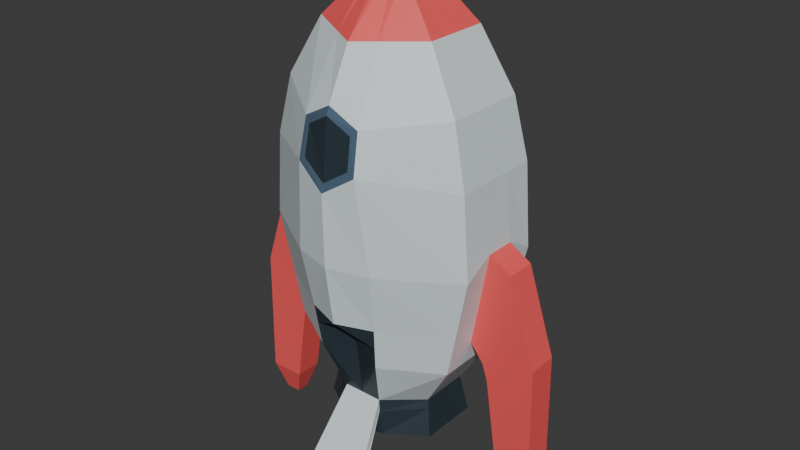 # Source: cohete.blend  (saved by Blender 5.0.118; exported with 4.5.12 LTS)
import bpy
from mathutils import Matrix  # noqa: F401  (used for matrix-valued properties, if any)

bpy.ops.wm.read_factory_settings(use_empty=True)
scene = bpy.context.scene
scene.name = 'Scene'

# ---- collections
col_collection = bpy.data.collections.new('Collection'); scene.collection.children.link(col_collection)

# ---- materials (node trees are filled in below, after node groups)
mat_metal = bpy.data.materials.new('Metal')
mat_metal.alpha_threshold = 0.0
mat_metal.use_backface_culling_lightprobe_volume = False
mat_metal.roughness = 0.5
mat_metal.line_color = (0.0, 0.0, 0.0, 1.0)
mat_rojo = bpy.data.materials.new('Rojo')
mat_oscuro = bpy.data.materials.new('Oscuro')
mat_borde = bpy.data.materials.new('Borde')

# ---- material node trees
mat_metal.use_nodes = True; mat_metal.node_tree.nodes.clear()
_N = mat_metal.node_tree.nodes; _L = mat_metal.node_tree.links
n0 = _N.new('ShaderNodeOutputMaterial'); n0.name = 'Material Output'; n0.location = (200, 100)
n1 = _N.new('ShaderNodeBsdfPrincipled'); n1.name = 'Principled BSDF'; n1.location = (-200, 100)
n1.inputs[0].default_value = (0.7231, 0.807, 0.8388, 1.0)
_L.new(n1.outputs[0], n0.inputs[0])
n0.is_active_output = True
mat_rojo.use_nodes = True; mat_rojo.node_tree.nodes.clear()
_N = mat_rojo.node_tree.nodes; _L = mat_rojo.node_tree.links
n0 = _N.new('ShaderNodeBsdfPrincipled'); n0.name = 'Principled BSDF'; n0.location = (-200, 100)
n0.inputs[0].default_value = (0.956, 0.1046, 0.1046, 1.0)
n1 = _N.new('ShaderNodeOutputMaterial'); n1.name = 'Material Output'; n1.location = (200, 100)
_L.new(n0.outputs[0], n1.inputs[0])
n1.is_active_output = True
mat_oscuro.use_nodes = True; mat_oscuro.node_tree.nodes.clear()
_N = mat_oscuro.node_tree.nodes; _L = mat_oscuro.node_tree.links
n0 = _N.new('ShaderNodeBsdfPrincipled'); n0.name = 'Principled BSDF'; n0.location = (-200, 100)
n0.inputs[0].default_value = (0.02416, 0.03955, 0.05127, 1.0)
n1 = _N.new('ShaderNodeOutputMaterial'); n1.name = 'Material Output'; n1.location = (200, 100)
_L.new(n0.outputs[0], n1.inputs[0])
n1.is_active_output = True
mat_borde.use_nodes = True; mat_borde.node_tree.nodes.clear()
_N = mat_borde.node_tree.nodes; _L = mat_borde.node_tree.links
n0 = _N.new('ShaderNodeBsdfPrincipled'); n0.name = 'Principled BSDF'; n0.location = (-200, 100)
n0.inputs[0].default_value = (0.07619, 0.1274, 0.1912, 1.0)
n1 = _N.new('ShaderNodeOutputMaterial'); n1.name = 'Material Output'; n1.location = (200, 100)
_L.new(n0.outputs[0], n1.inputs[0])
n1.is_active_output = True

# ---- world
world_world = bpy.data.worlds.new('World'); scene.world = world_world
world_world.use_nodes = True; world_world.node_tree.nodes.clear()
_N = world_world.node_tree.nodes; _L = world_world.node_tree.links
n0 = _N.new('ShaderNodeOutputWorld'); n0.name = 'World Output'; n0.location = (200, 100)
n1 = _N.new('ShaderNodeBackground'); n1.name = 'Background'; n1.location = (-200, 100)
n1.inputs[0].default_value = (0.05088, 0.05088, 0.05088, 1.0)
_L.new(n1.outputs[0], n0.inputs[0])
n0.is_active_output = True
world_world.color = (0.05088, 0.05088, 0.05088)
world_world.sun_shadow_jitter_overblur = 0.0

# ---- meshes
me_cube = bpy.data.meshes.new('Cube')
me_cube.from_pydata([(0.9464, 0.4053, 2.917), (0.8006, 0.3694, 1.259), (0.9464, -0.4053, 2.917), (0.8006, -0.3694, 1.259), (0.0, 0.8354, 1.259), (0.0, -0.9162, 2.826), (0.0, -0.5539, 1.259), (0.0, 1.0, 2.826), (1.001, 0.4053, 2.18), (1.001, -0.4053, 2.18), (0.0, 1.0, 2.186), (0.0, -0.9063, 2.186), (0.4954, -0.224, 0.7967), (0.0, -0.4953, 0.7967), (0.4954, 0.224, 0.7967), (0.0, 0.4901, 0.7967), (0.5557, -0.273, 0.4627), (0.0, -0.5401, 0.4413), (0.5557, 0.273, 0.4627), (0.0, 0.5972, 0.3984), (0.5389, 0.2957, 3.961), (0.5389, -0.2957, 3.961), (0.0, -0.5895, 3.923), (0.0, 0.5895, 3.923), (0.1554, 0.1322, 4.378), (0.1554, -0.1322, 4.378), (0.0, -0.1322, 4.411), (0.0, 0.1322, 4.411), (0.8231, -0.3732, 3.446), (0.0, -0.8052, 3.497), (0.0, 0.7919, 3.497), (0.8231, 0.3732, 3.446), (0.8451, 0.3774, 1.464), (0.8451, -0.3774, 1.464), (0.0, 0.872, 1.465), (0.0, -0.5905, 1.465), (0.9464, 0.1398, 2.917), (0.8006, 0.1274, 1.259), (1.001, 0.1398, 2.329), (0.4954, 0.07725, 0.7967), (0.5557, 0.09414, 0.4627), (0.0, 0.2059, 0.4125), (0.5389, 0.102, 3.961), (0.1554, 0.0456, 4.378), (0.0, 0.0456, 4.411), (0.8231, 0.1287, 3.446), (0.8451, 0.1301, 1.464), (0.9464, -0.1293, 2.917), (1.001, -0.1293, 2.329), (0.0, -0.1905, 0.4267), (0.5389, -0.09433, 3.961), (0.1554, -0.04218, 4.378), (0.0, -0.04218, 4.411), (0.8231, -0.119, 3.446), (0.8451, -0.1204, 1.464), (0.8006, -0.1178, 1.259), (0.4954, -0.07146, 0.7967), (0.5557, -0.08708, 0.4627), (1.202, 0.1398, 2.211), (0.9632, 0.1301, 1.318), (1.202, -0.1293, 2.211), (0.9632, -0.1204, 1.318), (1.452, 0.1398, 1.444), (1.015, 0.1301, 1.172), (1.452, -0.1293, 1.444), (1.015, -0.1204, 1.172), (1.469, 0.1398, 0.2681), (1.154, 0.1301, 0.2631), (1.469, -0.1293, 0.2681), (1.154, -0.1204, 0.2631), (1.385, 0.06379, 0.001931), (1.247, 0.05959, -0.0002324), (1.385, -0.05351, 0.001931), (1.247, -0.04963, -0.0002324), (0.2941, -0.6642, 1.259), (0.3015, 0.7815, 3.012), (0.2941, 0.6642, 1.259), (0.2765, -0.8597, 3.006), (0.3677, -0.8015, 2.184), (0.3677, 0.7815, 2.184), (0.182, 0.3923, 0.7967), (0.182, -0.4953, 0.7967), (0.2041, 0.4781, 0.422), (0.2041, -0.4781, 0.4491), (0.198, 0.4816, 3.937), (0.198, -0.4816, 3.937), (0.05709, 0.1322, 4.399), (0.05709, -0.1322, 4.399), (0.2582, 0.6381, 3.356), (0.2582, -0.7852, 3.356), (0.3105, 0.6903, 1.465), (0.3105, -0.6903, 1.465), (0.05709, 0.0456, 4.399), (0.2041, 0.1649, 0.4309), (0.05709, -0.04218, 4.399), (0.2041, -0.1525, 0.4399), (0.8841, 0.3844, 1.643), (0.8841, -0.3844, 1.643), (0.0, 0.904, 1.645), (0.0, -0.8321, 1.645), (0.8841, 0.1325, 1.68), (0.8841, -0.1226, 1.68), (1.023, 0.1325, 1.541), (1.023, -0.1226, 1.541), (1.124, 0.1325, 1.24), (1.124, -0.1226, 1.24), (1.233, 0.1325, 0.2644), (1.233, -0.1226, 0.2644), (1.282, 0.06064, 0.0003084), (1.282, -0.0506, 0.0003084), (0.3248, 0.7131, 1.644), (0.3248, -0.7131, 1.644), (0.0, -0.4953, 0.6835), (0.5101, -0.2359, 0.7155), (0.5101, 0.2359, 0.7155), (0.0, 0.5161, 0.6999), (0.5101, 0.08136, 0.7155), (0.5101, -0.07525, 0.7155), (0.1874, 0.4132, 0.7057), (0.1874, -0.4953, 0.6835), (-1.753e-16, -1.0, 0.002018), (0.3005, -1.0, 0.002018), (-1.567e-16, -0.9362, -0.0006802), (0.3059, -0.9362, -0.0006802), (0.0, -0.8947, 2.904), (0.0, -0.8348, 3.424), (0.2155, -0.8588, 3.044), (0.2039, -0.8091, 3.307)], [], [(48, 47, 2, 9), (79, 75, 0, 8), (78, 77, 5, 11), (89, 28, 21, 85), (111, 78, 11, 99), (110, 79, 8, 96), (101, 48, 9, 97), (119, 112, 17, 83), (55, 3, 12, 56), (74, 6, 13, 81), (76, 1, 14, 80), (95, 57, 16, 83), (117, 113, 16, 57), (118, 114, 18, 82), (88, 30, 23, 84), (45, 31, 20, 42), (94, 52, 26, 87), (84, 23, 27, 86), (85, 21, 25, 87), (42, 20, 24, 43), (36, 0, 31, 45), (75, 7, 30, 88), (77, 2, 28, 89), (55, 54, 33, 3), (76, 90, 32, 1), (74, 91, 35, 6), (1, 32, 46, 37), (47, 36, 45, 53), (50, 42, 43, 51), (86, 27, 44, 92), (53, 45, 42, 50), (114, 116, 40, 18), (82, 18, 40, 93), (1, 37, 39, 14), (96, 8, 38, 100), (8, 0, 36, 38), (28, 53, 50, 21), (21, 50, 51, 25), (2, 47, 53, 28), (37, 46, 54, 55), (92, 44, 52, 94), (116, 117, 57, 40), (93, 40, 57, 95), (37, 55, 56, 39), (100, 38, 58, 102), (38, 36, 47, 48), (103, 61, 65, 105), (54, 46, 59, 61), (101, 54, 61, 103), (38, 48, 60, 58), (65, 63, 67, 69), (58, 60, 64, 62), (61, 59, 63, 65), (102, 58, 62, 104), (107, 69, 73, 109), (104, 62, 66, 106), (105, 65, 69, 107), (62, 64, 68, 66), (108, 70, 72, 109), (66, 68, 72, 70), (69, 67, 71, 73), (106, 66, 70, 108), (41, 93, 95, 49), (43, 92, 94, 51), (19, 82, 93, 41), (24, 86, 92, 43), (3, 33, 91, 74), (4, 34, 90, 76), (0, 75, 88, 31), (22, 85, 87, 26), (20, 84, 86, 24), (51, 94, 87, 25), (31, 88, 84, 20), (115, 118, 82, 19), (49, 95, 83, 17), (4, 76, 80, 15), (3, 74, 81, 12), (113, 119, 83, 16), (98, 10, 79, 110), (97, 9, 78, 111), (29, 89, 85, 22), (9, 2, 77, 78), (10, 7, 75, 79), (33, 97, 111, 91), (34, 98, 110, 90), (67, 106, 108, 71), (71, 108, 109, 73), (64, 105, 107, 68), (63, 104, 106, 67), (68, 107, 109, 72), (59, 102, 104, 63), (48, 101, 103, 60), (60, 103, 105, 64), (46, 100, 102, 59), (32, 96, 100, 46), (54, 101, 97, 33), (90, 110, 96, 32), (91, 111, 99, 35), (12, 81, 119, 113), (15, 80, 118, 115), (39, 56, 117, 116), (14, 39, 116, 114), (80, 14, 114, 118), (56, 12, 113, 117), (13, 112, 122, 120), (121, 120, 122, 123), (81, 13, 120, 121), (119, 81, 121, 123), (112, 119, 123, 122), (77, 89, 127, 126), (124, 126, 127, 125), (89, 29, 125, 127), (5, 77, 126, 124)])
me_cube.polygons.foreach_set('material_index', [0, 0, 0, 0, 0, 0, 0, 2, 0, 2, 0, 2, 2, 2, 0, 0, 1, 1, 1, 1, 0, 0, 0, 0, 0, 2, 0, 0, 1, 1, 0, 2, 2, 0, 0, 0, 0, 1, 0, 0, 1, 2, 2, 0, 1, 0, 1, 1, 1, 1, 1, 1, 1, 1, 1, 1, 1, 1, 1, 1, 1, 1, 2, 1, 2, 1, 0, 0, 0, 1, 1, 1, 0, 2, 2, 0, 0, 2, 0, 0, 0, 0, 0, 0, 0, 1, 1, 1, 1, 1, 1, 1, 1, 1, 0, 0, 0, 2, 2, 2, 2, 2, 2, 2, 0, 0, 0, 0, 0, 3, 2, 3, 3])
_uv = me_cube.uv_layers.new(name='UVMap')
_uv.uv.foreach_set('vector', [0.5141, 0.6649, 0.625, 0.6649, 0.625, 0.75, 0.5141, 0.75, 0.5141, 0.4209, 0.625, 0.4209, 0.625, 0.5, 0.5141, 0.5, 0.5141, 0.8291, 0.625, 0.8291, 0.625, 0.875, 0.5141, 0.875, 0.625, 0.8291, 0.625, 0.75, 0.625, 0.75, 0.625, 0.8291, 0.433, 0.8291, 0.5141, 0.8291, 0.5141, 0.875, 0.433, 0.875, 0.433, 0.4209, 0.5141, 0.4209, 0.5141, 0.5, 0.433, 0.5, 0.433, 0.6649, 0.5141, 0.6649, 0.5141, 0.75, 0.433, 0.75, 0.375, 0.8291, 0.375, 0.875, 0.375, 0.875, 0.375, 0.8291, 0.375, 0.6649, 0.375, 0.75, 0.375, 0.75, 0.375, 0.6649, 0.375, 0.8291, 0.375, 0.875, 0.375, 0.875, 0.375, 0.8291, 0.375, 0.4209, 0.375, 0.5, 0.375, 0.5, 0.375, 0.4209, 0.2959, 0.6649, 0.375, 0.6649, 0.375, 0.75, 0.2959, 0.75, 0.375, 0.6649, 0.375, 0.75, 0.375, 0.75, 0.375, 0.6649, 0.375, 0.4209, 0.375, 0.5, 0.375, 0.5, 0.375, 0.4209, 0.625, 0.4209, 0.625, 0.375, 0.625, 0.375, 0.625, 0.4209, 0.625, 0.5819, 0.625, 0.5, 0.625, 0.5, 0.625, 0.5819, 0.7041, 0.6649, 0.75, 0.6649, 0.75, 0.75, 0.7041, 0.75, 0.625, 0.4209, 0.625, 0.375, 0.625, 0.375, 0.625, 0.4209, 0.625, 0.8291, 0.625, 0.75, 0.625, 0.75, 0.625, 0.8291, 0.625, 0.5819, 0.625, 0.5, 0.625, 0.5, 0.625, 0.5819, 0.625, 0.5819, 0.625, 0.5, 0.625, 0.5, 0.625, 0.5819, 0.625, 0.4209, 0.625, 0.375, 0.625, 0.375, 0.625, 0.4209, 0.625, 0.8291, 0.625, 0.75, 0.625, 0.75, 0.625, 0.8291, 0.375, 0.6649, 0.4059, 0.6649, 0.4059, 0.75, 0.375, 0.75, 0.375, 0.4209, 0.4059, 0.4209, 0.4059, 0.5, 0.375, 0.5, 0.375, 0.8291, 0.4059, 0.8291, 0.4059, 0.875, 0.375, 0.875, 0.375, 0.5, 0.4059, 0.5, 0.4059, 0.5819, 0.375, 0.5819, 0.625, 0.6649, 0.625, 0.5819, 0.625, 0.5819, 0.625, 0.6649, 0.625, 0.6649, 0.625, 0.5819, 0.625, 0.5819, 0.625, 0.6649, 0.7041, 0.5, 0.75, 0.5, 0.75, 0.5819, 0.7041, 0.5819, 0.625, 0.6649, 0.625, 0.5819, 0.625, 0.5819, 0.625, 0.6649, 0.375, 0.5, 0.375, 0.5819, 0.375, 0.5819, 0.375, 0.5, 0.2959, 0.5, 0.375, 0.5, 0.375, 0.5819, 0.2959, 0.5819, 0.375, 0.5, 0.375, 0.5819, 0.375, 0.5819, 0.375, 0.5, 0.433, 0.5, 0.5141, 0.5, 0.5141, 0.5819, 0.433, 0.5819, 0.5141, 0.5, 0.625, 0.5, 0.625, 0.5819, 0.5141, 0.5819, 0.625, 0.75, 0.625, 0.6649, 0.625, 0.6649, 0.625, 0.75, 0.625, 0.75, 0.625, 0.6649, 0.625, 0.6649, 0.625, 0.75, 0.625, 0.75, 0.625, 0.6649, 0.625, 0.6649, 0.625, 0.75, 0.375, 0.5819, 0.4059, 0.5819, 0.4059, 0.6649, 0.375, 0.6649, 0.7041, 0.5819, 0.75, 0.5819, 0.75, 0.6649, 0.7041, 0.6649, 0.375, 0.5819, 0.375, 0.6649, 0.375, 0.6649, 0.375, 0.5819, 0.2959, 0.5819, 0.375, 0.5819, 0.375, 0.6649, 0.2959, 0.6649, 0.375, 0.5819, 0.375, 0.6649, 0.375, 0.6649, 0.375, 0.5819, 0.433, 0.5819, 0.5141, 0.5819, 0.5141, 0.5819, 0.433, 0.5819, 0.5141, 0.5819, 0.625, 0.5819, 0.625, 0.6649, 0.5141, 0.6649, 0.433, 0.6649, 0.4059, 0.6649, 0.4059, 0.6649, 0.433, 0.6649, 0.4059, 0.6649, 0.4059, 0.5819, 0.4059, 0.5819, 0.4059, 0.6649, 0.433, 0.6649, 0.4059, 0.6649, 0.4059, 0.6649, 0.433, 0.6649, 0.5141, 0.5819, 0.5141, 0.6649, 0.5141, 0.6649, 0.5141, 0.5819, 0.4059, 0.6649, 0.4059, 0.5819, 0.4059, 0.5819, 0.4059, 0.6649, 0.5141, 0.5819, 0.5141, 0.6649, 0.5141, 0.6649, 0.5141, 0.5819, 0.4059, 0.6649, 0.4059, 0.5819, 0.4059, 0.5819, 0.4059, 0.6649, 0.433, 0.5819, 0.5141, 0.5819, 0.5141, 0.5819, 0.433, 0.5819, 0.433, 0.6649, 0.4059, 0.6649, 0.4059, 0.6649, 0.433, 0.6649, 0.433, 0.5819, 0.5141, 0.5819, 0.5141, 0.5819, 0.433, 0.5819, 0.433, 0.6649, 0.4059, 0.6649, 0.4059, 0.6649, 0.433, 0.6649, 0.5141, 0.5819, 0.5141, 0.6649, 0.5141, 0.6649, 0.5141, 0.5819, 0.433, 0.5819, 0.5141, 0.5819, 0.5141, 0.6649, 0.433, 0.6649, 0.5141, 0.5819, 0.5141, 0.6649, 0.5141, 0.6649, 0.5141, 0.5819, 0.4059, 0.6649, 0.4059, 0.5819, 0.4059, 0.5819, 0.4059, 0.6649, 0.433, 0.5819, 0.5141, 0.5819, 0.5141, 0.5819, 0.433, 0.5819, 0.25, 0.5819, 0.2959, 0.5819, 0.2959, 0.6649, 0.25, 0.6649, 0.625, 0.5819, 0.7041, 0.5819, 0.7041, 0.6649, 0.625, 0.6649, 0.25, 0.5, 0.2959, 0.5, 0.2959, 0.5819, 0.25, 0.5819, 0.625, 0.5, 0.7041, 0.5, 0.7041, 0.5819, 0.625, 0.5819, 0.375, 0.75, 0.4059, 0.75, 0.4059, 0.8291, 0.375, 0.8291, 0.375, 0.375, 0.4059, 0.375, 0.4059, 0.4209, 0.375, 0.4209, 0.625, 0.5, 0.625, 0.4209, 0.625, 0.4209, 0.625, 0.5, 0.625, 0.875, 0.625, 0.8291, 0.625, 0.8291, 0.625, 0.875, 0.625, 0.5, 0.625, 0.4209, 0.625, 0.4209, 0.625, 0.5, 0.625, 0.6649, 0.7041, 0.6649, 0.7041, 0.75, 0.625, 0.75, 0.625, 0.5, 0.625, 0.4209, 0.625, 0.4209, 0.625, 0.5, 0.375, 0.375, 0.375, 0.4209, 0.375, 0.4209, 0.375, 0.375, 0.25, 0.6649, 0.2959, 0.6649, 0.2959, 0.75, 0.25, 0.75, 0.375, 0.375, 0.375, 0.4209, 0.375, 0.4209, 0.375, 0.375, 0.375, 0.75, 0.375, 0.8291, 0.375, 0.8291, 0.375, 0.75, 0.375, 0.75, 0.375, 0.8291, 0.375, 0.8291, 0.375, 0.75, 0.433, 0.375, 0.5141, 0.375, 0.5141, 0.4209, 0.433, 0.4209, 0.433, 0.75, 0.5141, 0.75, 0.5141, 0.8291, 0.433, 0.8291, 0.625, 0.875, 0.625, 0.8291, 0.625, 0.8291, 0.625, 0.875, 0.5141, 0.75, 0.625, 0.75, 0.625, 0.8291, 0.5141, 0.8291, 0.5141, 0.375, 0.625, 0.375, 0.625, 0.4209, 0.5141, 0.4209, 0.4059, 0.75, 0.433, 0.75, 0.433, 0.8291, 0.4059, 0.8291, 0.4059, 0.375, 0.433, 0.375, 0.433, 0.4209, 0.4059, 0.4209, 0.4059, 0.5819, 0.433, 0.5819, 0.433, 0.5819, 0.4059, 0.5819, 0.4059, 0.5819, 0.433, 0.5819, 0.433, 0.6649, 0.4059, 0.6649, 0.5141, 0.6649, 0.433, 0.6649, 0.433, 0.6649, 0.5141, 0.6649, 0.4059, 0.5819, 0.433, 0.5819, 0.433, 0.5819, 0.4059, 0.5819, 0.5141, 0.6649, 0.433, 0.6649, 0.433, 0.6649, 0.5141, 0.6649, 0.4059, 0.5819, 0.433, 0.5819, 0.433, 0.5819, 0.4059, 0.5819, 0.5141, 0.6649, 0.433, 0.6649, 0.433, 0.6649, 0.5141, 0.6649, 0.5141, 0.6649, 0.433, 0.6649, 0.433, 0.6649, 0.5141, 0.6649, 0.4059, 0.5819, 0.433, 0.5819, 0.433, 0.5819, 0.4059, 0.5819, 0.4059, 0.5, 0.433, 0.5, 0.433, 0.5819, 0.4059, 0.5819, 0.4059, 0.6649, 0.433, 0.6649, 0.433, 0.75, 0.4059, 0.75, 0.4059, 0.4209, 0.433, 0.4209, 0.433, 0.5, 0.4059, 0.5, 0.4059, 0.8291, 0.433, 0.8291, 0.433, 0.875, 0.4059, 0.875, 0.375, 0.75, 0.375, 0.8291, 0.375, 0.8291, 0.375, 0.75, 0.375, 0.375, 0.375, 0.4209, 0.375, 0.4209, 0.375, 0.375, 0.375, 0.5819, 0.375, 0.6649, 0.375, 0.6649, 0.375, 0.5819, 0.375, 0.5, 0.375, 0.5819, 0.375, 0.5819, 0.375, 0.5, 0.375, 0.4209, 0.375, 0.5, 0.375, 0.5, 0.375, 0.4209, 0.375, 0.6649, 0.375, 0.75, 0.375, 0.75, 0.375, 0.6649, 0.0, 0.0, 0.0, 0.0, 0.0, 0.0, 0.0, 0.0, 0.375, 0.8291, 0.375, 0.875, 0.375, 0.875, 0.375, 0.8291, 0.375, 0.8291, 0.375, 0.875, 0.375, 0.875, 0.375, 0.8291, 0.375, 0.8291, 0.375, 0.8291, 0.375, 0.8291, 0.375, 0.8291, 0.375, 0.875, 0.375, 0.8291, 0.375, 0.8291, 0.375, 0.875, 0.625, 0.8291, 0.625, 0.8291, 0.625, 0.8291, 0.625, 0.8291, 0.625, 0.875, 0.625, 0.8291, 0.625, 0.8291, 0.625, 0.875, 0.625, 0.8291, 0.625, 0.875, 0.625, 0.875, 0.625, 0.8291, 0.625, 0.875, 0.625, 0.8291, 0.625, 0.8291, 0.625, 0.875])
me_cube.materials.append(mat_metal)
me_cube.materials.append(mat_rojo)
me_cube.materials.append(mat_oscuro)
me_cube.materials.append(mat_borde)
me_cube.use_mirror_vertex_groups = False
me_cube.update()

# ---- objects
ob_cube = bpy.data.objects.new('Cube', me_cube)
ob_empty = bpy.data.objects.new('Empty', None)
ob_empty_001 = bpy.data.objects.new('Empty.001', None)

# ---- transforms, parenting, visibility, modifiers, constraints
ob_cube.location = (0.0, 0.0, 0.0)
ob_cube.lock_rotations_4d = False
ob_cube.empty_display_type = 'ARROWS'
ob_cube.lineart.crease_threshold = 0.0
_m = ob_cube.modifiers.new('Mirror', 'MIRROR')
ob_empty.location = (0.2534, 4.698e-08, 1.896)
ob_empty.rotation_euler = (1.571, 0.0, 0.0)
ob_empty.scale = (3.061, 3.061, 3.061)
ob_empty.empty_display_type = 'IMAGE'
ob_empty.empty_display_size = 5.0
ob_empty.empty_image_depth = 'BACK'
ob_empty.empty_image_side = 'FRONT'
ob_empty_001.location = (0.2534, -3.349, 1.896)
ob_empty_001.rotation_euler = (1.571, 0.0, 1.571)
ob_empty_001.scale = (3.061, 3.061, 3.061)
ob_empty_001.empty_display_type = 'IMAGE'
ob_empty_001.empty_display_size = 5.0
ob_empty_001.empty_image_depth = 'BACK'
ob_empty_001.empty_image_side = 'FRONT'

# ---- collection membership
col_collection.objects.link(ob_cube)
col_collection.objects.link(ob_empty)
col_collection.objects.link(ob_empty_001)

# ---- scene / render settings (as saved in the file)
scene.frame_start = 1; scene.frame_end = 250; scene.frame_set(1)
scene.render.engine = 'BLENDER_EEVEE_NEXT'
scene.render.bake_bias = 0.0
scene.render.bake_samples = 0
scene.cycles.sampling_pattern = 'TABULATED_SOBOL'
scene.eevee.use_volume_custom_range = False
bpy.context.view_layer.update()

# ---- added for rendering (the .blend has no active camera and no usable light): camera, sun
cam_auto = bpy.data.cameras.new('AutoCamera')
cam_auto.lens = 50.0
cam_auto.sensor_width = 36.0
cam_auto.clip_end = 1000.0
ob_auto_camera = bpy.data.objects.new('AutoCamera', cam_auto)
scene.collection.objects.link(ob_auto_camera)
ob_auto_camera.location = (5.24186, -6.29037, 6.39843)
ob_auto_camera.rotation_euler = (1.09748, -7.21219e-08, 0.694738)
scene.camera = ob_auto_camera
light_auto_sun = bpy.data.lights.new('AutoSun', 'SUN')
light_auto_sun.energy = 3.0
light_auto_sun.angle = 0.0523599
ob_auto_sun = bpy.data.objects.new('AutoSun', light_auto_sun)
scene.collection.objects.link(ob_auto_sun)
ob_auto_sun.rotation_euler = (0.872665, 0.174533, 0.523599)
bpy.context.view_layer.update()

